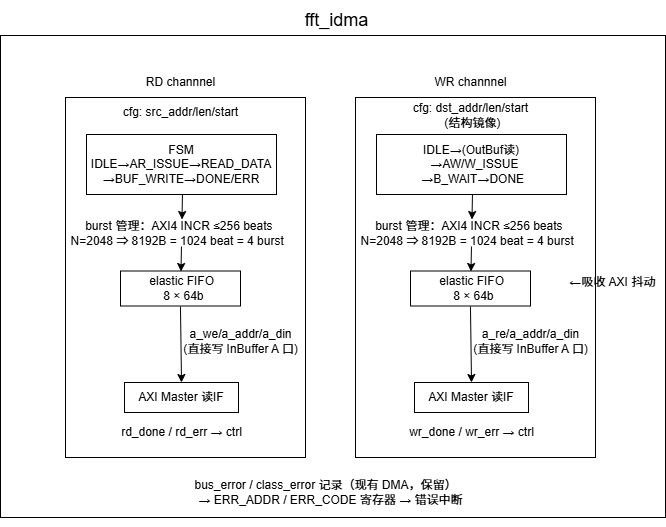

The diagram above was exported from draw.io. Its source (the exported page's mxGraphModel, read from the mxfile embedded in the PNG):
<mxGraphModel dx="-226" dy="2044" grid="1" gridSize="10" guides="1" tooltips="1" connect="1" arrows="1" fold="1" page="1" pageScale="1" pageWidth="827" pageHeight="1169" math="0" shadow="0">
  <root>
    <mxCell id="0" />
    <mxCell id="1" parent="0" />
    <mxCell id="m-vr4ldjMHLsPFS4bCa9-1" value="" style="rounded=0;whiteSpace=wrap;html=1;" parent="1" vertex="1">
      <mxGeometry x="2150" y="-885" width="665" height="482" as="geometry" />
    </mxCell>
    <mxCell id="m-vr4ldjMHLsPFS4bCa9-2" value="&lt;font style=&quot;font-size: 18px;&quot;&gt;fft_idma&lt;/font&gt;" style="text;html=1;align=center;verticalAlign=middle;resizable=0;points=[];autosize=1;strokeColor=none;fillColor=none;" parent="1" vertex="1">
      <mxGeometry x="2440.5" y="-920" width="90" height="40" as="geometry" />
    </mxCell>
    <mxCell id="m-vr4ldjMHLsPFS4bCa9-3" value="" style="rounded=0;whiteSpace=wrap;html=1;" parent="1" vertex="1">
      <mxGeometry x="2215" y="-823" width="240" height="360" as="geometry" />
    </mxCell>
    <mxCell id="m-vr4ldjMHLsPFS4bCa9-4" value="RD channnel" style="text;html=1;align=center;verticalAlign=middle;resizable=0;points=[];autosize=1;strokeColor=none;fillColor=none;" parent="1" vertex="1">
      <mxGeometry x="2285" y="-853" width="90" height="30" as="geometry" />
    </mxCell>
    <mxCell id="m-vr4ldjMHLsPFS4bCa9-5" value="cfg: src_addr/len/start" style="text;html=1;align=center;verticalAlign=middle;resizable=0;points=[];autosize=1;strokeColor=none;fillColor=none;" parent="1" vertex="1">
      <mxGeometry x="2260" y="-823" width="140" height="30" as="geometry" />
    </mxCell>
    <mxCell id="m-vr4ldjMHLsPFS4bCa9-6" value="FSM&lt;br&gt;IDLE→AR_ISSUE→READ_DATA&lt;br&gt;→BUF_WRITE→DONE/ERR" style="whiteSpace=wrap;html=1;" parent="1" vertex="1">
      <mxGeometry x="2236" y="-786" width="190" height="60" as="geometry" />
    </mxCell>
    <mxCell id="m-vr4ldjMHLsPFS4bCa9-7" value="&lt;pre style=&quot;&quot;&gt;&lt;code style=&quot;&quot;&gt;&lt;font face=&quot;Helvetica&quot;&gt;  burst 管理：AXI4 INCR ≤256 beats&lt;br&gt; N=2048 ⇒ 8192B = 1024 beat = 4 burst&lt;/font&gt;&lt;/code&gt;&lt;/pre&gt;" style="text;html=1;align=center;verticalAlign=middle;resizable=0;points=[];autosize=1;strokeColor=none;fillColor=none;" parent="1" vertex="1">
      <mxGeometry x="2205" y="-722" width="240" height="70" as="geometry" />
    </mxCell>
    <mxCell id="m-vr4ldjMHLsPFS4bCa9-8" value="&lt;pre style=&quot;&quot;&gt;&lt;code style=&quot;&quot;&gt;&lt;font face=&quot;Helvetica&quot;&gt; elastic FIFO&lt;br&gt;  8 × 64b&lt;br&gt;&lt;/font&gt;&lt;/code&gt;&lt;/pre&gt;" style="rounded=0;whiteSpace=wrap;html=1;" parent="1" vertex="1">
      <mxGeometry x="2270" y="-649.5" width="120" height="35" as="geometry" />
    </mxCell>
    <mxCell id="m-vr4ldjMHLsPFS4bCa9-9" style="edgeStyle=orthogonalEdgeStyle;rounded=0;orthogonalLoop=1;jettySize=auto;html=1;entryX=0.506;entryY=0.48;entryDx=0;entryDy=0;entryPerimeter=0;exitX=0.529;exitY=0.786;exitDx=0;exitDy=0;exitPerimeter=0;" parent="1" edge="1">
      <mxGeometry relative="1" as="geometry">
        <mxPoint x="2330.96" y="-673.98" as="sourcePoint" />
        <mxPoint x="2330.5" y="-649" as="targetPoint" />
      </mxGeometry>
    </mxCell>
    <mxCell id="m-vr4ldjMHLsPFS4bCa9-10" style="edgeStyle=orthogonalEdgeStyle;rounded=0;orthogonalLoop=1;jettySize=auto;html=1;entryX=0.506;entryY=0.48;entryDx=0;entryDy=0;entryPerimeter=0;exitX=0.529;exitY=0.786;exitDx=0;exitDy=0;exitPerimeter=0;" parent="1" edge="1">
      <mxGeometry relative="1" as="geometry">
        <mxPoint x="2331.96" y="-725.98" as="sourcePoint" />
        <mxPoint x="2331.5" y="-701" as="targetPoint" />
      </mxGeometry>
    </mxCell>
    <mxCell id="m-vr4ldjMHLsPFS4bCa9-11" value="&lt;pre style=&quot;&quot;&gt;&lt;code style=&quot;&quot;&gt;&lt;font face=&quot;Helvetica&quot;&gt;a_we/a_addr/a_din&lt;br&gt;(直接写 InBuffer A 口)&lt;/font&gt;&lt;/code&gt;&lt;/pre&gt;" style="text;html=1;align=center;verticalAlign=middle;resizable=0;points=[];autosize=1;strokeColor=none;fillColor=none;" parent="1" vertex="1">
      <mxGeometry x="2320" y="-614.5" width="140" height="70" as="geometry" />
    </mxCell>
    <mxCell id="m-vr4ldjMHLsPFS4bCa9-12" style="edgeStyle=orthogonalEdgeStyle;rounded=0;orthogonalLoop=1;jettySize=auto;html=1;exitX=0.529;exitY=0.786;exitDx=0;exitDy=0;exitPerimeter=0;entryX=0.5;entryY=0;entryDx=0;entryDy=0;" parent="1" target="m-vr4ldjMHLsPFS4bCa9-13" edge="1">
      <mxGeometry relative="1" as="geometry">
        <mxPoint x="2329.96" y="-613.98" as="sourcePoint" />
        <mxPoint x="2330" y="-583" as="targetPoint" />
      </mxGeometry>
    </mxCell>
    <mxCell id="m-vr4ldjMHLsPFS4bCa9-13" value="AXI Master 读IF" style="rounded=0;whiteSpace=wrap;html=1;" parent="1" vertex="1">
      <mxGeometry x="2274" y="-538" width="114" height="30" as="geometry" />
    </mxCell>
    <mxCell id="m-vr4ldjMHLsPFS4bCa9-14" value="&lt;pre style=&quot;&quot;&gt;&lt;code style=&quot;&quot;&gt;&lt;font face=&quot;Helvetica&quot;&gt;rd_done / rd_err → ctrl&lt;/font&gt;&lt;/code&gt;&lt;/pre&gt;" style="text;html=1;align=center;verticalAlign=middle;resizable=0;points=[];autosize=1;strokeColor=none;fillColor=none;" parent="1" vertex="1">
      <mxGeometry x="2261" y="-513" width="140" height="50" as="geometry" />
    </mxCell>
    <mxCell id="m-vr4ldjMHLsPFS4bCa9-15" value="" style="rounded=0;whiteSpace=wrap;html=1;" parent="1" vertex="1">
      <mxGeometry x="2505" y="-823" width="240" height="360" as="geometry" />
    </mxCell>
    <mxCell id="m-vr4ldjMHLsPFS4bCa9-16" value="WR channnel" style="text;html=1;align=center;verticalAlign=middle;resizable=0;points=[];autosize=1;strokeColor=none;fillColor=none;" parent="1" vertex="1">
      <mxGeometry x="2570" y="-853" width="100" height="30" as="geometry" />
    </mxCell>
    <mxCell id="m-vr4ldjMHLsPFS4bCa9-17" value="&lt;pre style=&quot;&quot;&gt;&lt;code style=&quot;&quot;&gt;&lt;font face=&quot;Helvetica&quot;&gt;cfg: dst_addr/len/start&lt;br&gt; (结构镜像)&lt;/font&gt;&lt;/code&gt;&lt;/pre&gt;" style="text;html=1;align=center;verticalAlign=middle;resizable=0;points=[];autosize=1;strokeColor=none;fillColor=none;" parent="1" vertex="1">
      <mxGeometry x="2550" y="-840" width="140" height="70" as="geometry" />
    </mxCell>
    <mxCell id="m-vr4ldjMHLsPFS4bCa9-18" value="&lt;pre style=&quot;&quot;&gt;&lt;code style=&quot;&quot;&gt;&lt;font face=&quot;Helvetica&quot;&gt;IDLE→(OutBuf读)&lt;br&gt;  →AW/W_ISSUE&lt;br&gt; →B_WAIT→DONE&lt;/font&gt;&lt;/code&gt;&lt;/pre&gt;" style="whiteSpace=wrap;html=1;" parent="1" vertex="1">
      <mxGeometry x="2526" y="-786" width="190" height="60" as="geometry" />
    </mxCell>
    <mxCell id="m-vr4ldjMHLsPFS4bCa9-19" value="&lt;pre style=&quot;&quot;&gt;&lt;code style=&quot;&quot;&gt;&lt;font face=&quot;Helvetica&quot;&gt;  burst 管理：AXI4 INCR ≤256 beats&lt;br&gt; N=2048 ⇒ 8192B = 1024 beat = 4 burst&lt;/font&gt;&lt;/code&gt;&lt;/pre&gt;" style="text;html=1;align=center;verticalAlign=middle;resizable=0;points=[];autosize=1;strokeColor=none;fillColor=none;" parent="1" vertex="1">
      <mxGeometry x="2495" y="-722" width="240" height="70" as="geometry" />
    </mxCell>
    <mxCell id="m-vr4ldjMHLsPFS4bCa9-20" value="&lt;pre style=&quot;&quot;&gt;&lt;code style=&quot;&quot;&gt;&lt;font face=&quot;Helvetica&quot;&gt; elastic FIFO&lt;br&gt;  8 × 64b&lt;br&gt;&lt;/font&gt;&lt;/code&gt;&lt;/pre&gt;" style="rounded=0;whiteSpace=wrap;html=1;" parent="1" vertex="1">
      <mxGeometry x="2560" y="-649.5" width="120" height="35" as="geometry" />
    </mxCell>
    <mxCell id="m-vr4ldjMHLsPFS4bCa9-21" style="edgeStyle=orthogonalEdgeStyle;rounded=0;orthogonalLoop=1;jettySize=auto;html=1;entryX=0.506;entryY=0.48;entryDx=0;entryDy=0;entryPerimeter=0;exitX=0.529;exitY=0.786;exitDx=0;exitDy=0;exitPerimeter=0;" parent="1" edge="1">
      <mxGeometry relative="1" as="geometry">
        <mxPoint x="2620.96" y="-673.98" as="sourcePoint" />
        <mxPoint x="2620.5" y="-649" as="targetPoint" />
      </mxGeometry>
    </mxCell>
    <mxCell id="m-vr4ldjMHLsPFS4bCa9-22" value="&lt;pre&gt;&lt;code&gt;&lt;font face=&quot;Helvetica&quot;&gt; ←吸收 AXI 抖动&lt;/font&gt;&lt;/code&gt;&lt;/pre&gt;" style="text;html=1;align=center;verticalAlign=middle;resizable=0;points=[];autosize=1;strokeColor=none;fillColor=none;" parent="1" vertex="1">
      <mxGeometry x="2705" y="-663" width="110" height="50" as="geometry" />
    </mxCell>
    <mxCell id="m-vr4ldjMHLsPFS4bCa9-23" style="edgeStyle=orthogonalEdgeStyle;rounded=0;orthogonalLoop=1;jettySize=auto;html=1;entryX=0.506;entryY=0.48;entryDx=0;entryDy=0;entryPerimeter=0;exitX=0.529;exitY=0.786;exitDx=0;exitDy=0;exitPerimeter=0;" parent="1" edge="1">
      <mxGeometry relative="1" as="geometry">
        <mxPoint x="2621.96" y="-725.98" as="sourcePoint" />
        <mxPoint x="2621.5" y="-701" as="targetPoint" />
      </mxGeometry>
    </mxCell>
    <mxCell id="m-vr4ldjMHLsPFS4bCa9-24" value="&lt;pre style=&quot;&quot;&gt;&lt;code style=&quot;&quot;&gt;&lt;font face=&quot;Helvetica&quot;&gt;a_re/a_addr/a_din&lt;br&gt;(直接写 InBuffer A 口)&lt;/font&gt;&lt;/code&gt;&lt;/pre&gt;" style="text;html=1;align=center;verticalAlign=middle;resizable=0;points=[];autosize=1;strokeColor=none;fillColor=none;" parent="1" vertex="1">
      <mxGeometry x="2610" y="-614.5" width="140" height="70" as="geometry" />
    </mxCell>
    <mxCell id="m-vr4ldjMHLsPFS4bCa9-25" style="edgeStyle=orthogonalEdgeStyle;rounded=0;orthogonalLoop=1;jettySize=auto;html=1;exitX=0.529;exitY=0.786;exitDx=0;exitDy=0;exitPerimeter=0;entryX=0.5;entryY=0;entryDx=0;entryDy=0;" parent="1" target="m-vr4ldjMHLsPFS4bCa9-26" edge="1">
      <mxGeometry relative="1" as="geometry">
        <mxPoint x="2619.96" y="-613.98" as="sourcePoint" />
        <mxPoint x="2620" y="-583" as="targetPoint" />
      </mxGeometry>
    </mxCell>
    <mxCell id="m-vr4ldjMHLsPFS4bCa9-26" value="AXI Master 读IF" style="rounded=0;whiteSpace=wrap;html=1;" parent="1" vertex="1">
      <mxGeometry x="2564" y="-538" width="114" height="30" as="geometry" />
    </mxCell>
    <mxCell id="m-vr4ldjMHLsPFS4bCa9-27" value="&lt;pre style=&quot;&quot;&gt;&lt;code style=&quot;&quot;&gt;&lt;font face=&quot;Helvetica&quot;&gt;wr_done / wr_err → ctrl&lt;/font&gt;&lt;/code&gt;&lt;/pre&gt;" style="text;html=1;align=center;verticalAlign=middle;resizable=0;points=[];autosize=1;strokeColor=none;fillColor=none;" parent="1" vertex="1">
      <mxGeometry x="2546" y="-513" width="150" height="50" as="geometry" />
    </mxCell>
    <mxCell id="m-vr4ldjMHLsPFS4bCa9-28" value="&lt;pre style=&quot;&quot;&gt;&lt;code style=&quot;&quot;&gt;&lt;font face=&quot;Helvetica&quot;&gt;bus_error / class_error 记录（现有 DMA，保留）&lt;br&gt;   → ERR_ADDR / ERR_CODE 寄存器 → 错误中断&lt;/font&gt;&lt;/code&gt;&lt;/pre&gt;" style="text;html=1;align=center;verticalAlign=middle;resizable=0;points=[];autosize=1;strokeColor=none;fillColor=none;" parent="1" vertex="1">
      <mxGeometry x="2325" y="-463" width="300" height="70" as="geometry" />
    </mxCell>
  </root>
</mxGraphModel>